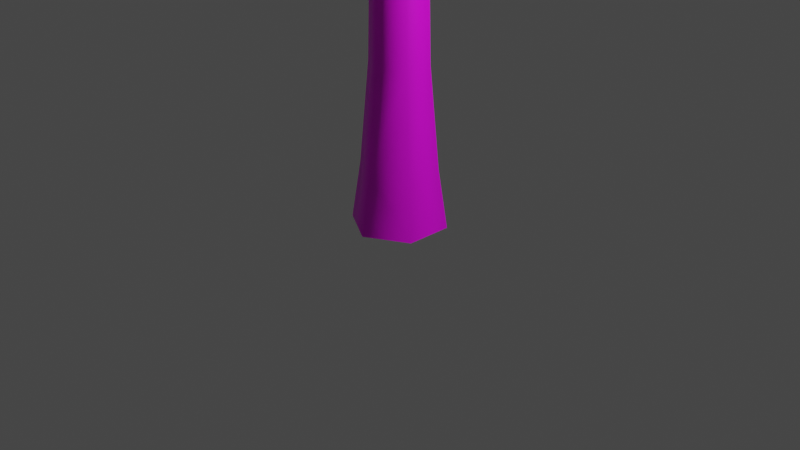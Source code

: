 # Source: palm_001.blend  (saved by Blender 3.3.6; exported with 4.5.12 LTS)
import bpy
from mathutils import Matrix  # noqa: F401  (used for matrix-valued properties, if any)

bpy.ops.wm.read_factory_settings(use_empty=True)
scene = bpy.context.scene
scene.name = 'Scene'

# ---- collections
col_collection = bpy.data.collections.new('Collection'); scene.collection.children.link(col_collection)

# ---- images (referenced by path relative to the original .blend; pixels are not part of the script)
import os
ASSET_DIR = os.environ.get("B2B_ASSET_DIR", "")  # directory of the original .blend (textures are referenced by path, not embedded)
HERE = os.path.dirname(os.path.abspath(__file__))  # packed textures are extracted next to this script under _unpacked/

def load_image(name, relpath, width, height, colorspace="sRGB"):
    """Load a texture the original file referenced (path relative to the .blend, or extracted next to this script)."""
    p = next((c for c in (os.path.join(HERE, relpath), os.path.join(ASSET_DIR, relpath)) if relpath and os.path.exists(c)), "")
    if p:
        img = bpy.data.images.load(p, check_existing=True)
        img.name = name
    else:  # same state as the original file: an image datablock whose file is absent (Cycles renders it pink)
        img = bpy.data.images.new(name, width, height)
        img.source = "FILE"
        img.filepath = "//" + (relpath or name)
    img.colorspace_settings.name = colorspace
    return img
img_trunk_scratch_png = load_image('trunk_scratch.png', 'trunk_scratch.png', 1024, 1024, 'sRGB')
img_frond_scratch_png = load_image('frond_scratch.png', 'frond_scratch.png', 1024, 1024, 'sRGB')

# ---- materials (node trees are filled in below, after node groups)
mat_palm_trunk = bpy.data.materials.new('PALM_trunk')
mat_palm_trunk.alpha_threshold = 0.0
mat_palm_trunk.use_transparent_shadow = False
mat_palm_trunk.roughness = 0.5
mat_palm_trunk.line_color = (0.0, 0.0, 0.0, 1.0)
mat_palm_frond = bpy.data.materials.new('PALM_frond')

# ---- material node trees
mat_palm_trunk.use_nodes = True; mat_palm_trunk.node_tree.nodes.clear()
_N = mat_palm_trunk.node_tree.nodes; _L = mat_palm_trunk.node_tree.links
n0 = _N.new('ShaderNodeOutputMaterial'); n0.name = 'Material Output'; n0.location = (300, 300)
n1 = _N.new('ShaderNodeBsdfPrincipled'); n1.name = 'Principled BSDF'; n1.location = (10, 300)
n1.distribution = 'GGX'
n1.subsurface_method = 'RANDOM_WALK_SKIN'
n1.inputs[3].default_value = 1.45
n1.inputs[27].default_value = (0.0, 0.0, 0.0, 1.0)
n1.inputs[28].default_value = 1.0
n2 = _N.new('ShaderNodeTexImage'); n2.name = 'Image Texture'; n2.location = (-280, 280)
n2.image = img_trunk_scratch_png
_L.new(n1.outputs[0], n0.inputs[0])
_L.new(n2.outputs[0], n1.inputs[0])
n0.is_active_output = True
mat_palm_frond.use_nodes = True; mat_palm_frond.node_tree.nodes.clear()
_N = mat_palm_frond.node_tree.nodes; _L = mat_palm_frond.node_tree.links
n0 = _N.new('ShaderNodeBsdfPrincipled'); n0.name = 'Principled BSDF'; n0.location = (10, 300)
n0.distribution = 'GGX'
n0.subsurface_method = 'RANDOM_WALK_SKIN'
n0.inputs[3].default_value = 1.45
n0.inputs[27].default_value = (0.0, 0.0, 0.0, 1.0)
n0.inputs[28].default_value = 1.0
n1 = _N.new('ShaderNodeOutputMaterial'); n1.name = 'Material Output'; n1.location = (300, 300)
n2 = _N.new('ShaderNodeTexImage'); n2.name = 'Image Texture'; n2.location = (-760, 36)
n2.image = img_frond_scratch_png
n3 = _N.new('ShaderNodeMath'); n3.name = 'Math'; n3.location = (0, 0)
n3.hide = True
n3.operation = 'GREATER_THAN'
_L.new(n0.outputs[0], n1.inputs[0])
_L.new(n2.outputs[0], n0.inputs[0])
_L.new(n2.outputs[1], n3.inputs[0])
_L.new(n3.outputs[0], n0.inputs[4])
n1.is_active_output = True

# ---- world
world_world = bpy.data.worlds.new('World'); scene.world = world_world
world_world.use_nodes = True; world_world.node_tree.nodes.clear()
_N = world_world.node_tree.nodes; _L = world_world.node_tree.links
n0 = _N.new('ShaderNodeOutputWorld'); n0.name = 'World Output'; n0.location = (300, 300)
n1 = _N.new('ShaderNodeBackground'); n1.name = 'Background'; n1.location = (10, 300)
n1.inputs[0].default_value = (0.05088, 0.05088, 0.05088, 1.0)
_L.new(n1.outputs[0], n0.inputs[0])
n0.is_active_output = True
world_world.color = (0.05088, 0.05088, 0.05088)
world_world.use_sun_shadow = False
world_world.sun_shadow_jitter_overblur = 0.0

# ---- cameras
cam_camera = bpy.data.cameras.new('Camera')
cam_camera.clip_end = 100.0
cam_camera.ortho_scale = 7.314

# ---- lights
light_light = bpy.data.lights.new('Light', 'POINT')
light_light.transmission_factor = 0.0
light_light.energy = 1000.0
light_light.shadow_soft_size = 0.1
light_light.shadow_maximum_resolution = 0.006
light_light.use_absolute_resolution = True

# ---- meshes
me_cube = bpy.data.meshes.new('Cube')
me_cube.from_pydata([(-2.443e-08, 0.3083, 1.653), (0.267, 0.1542, 1.653), (0.0, 0.5, -0.03043), (0.0, 0.4043, 0.5903), (0.433, 0.25, -0.03043), (0.3501, 0.2021, 0.5903), (0.433, -0.25, -0.03043), (0.3501, -0.2021, 0.5903), (0.0, -0.5, -0.03043), (0.0, -0.4043, 0.5903), (-0.433, -0.25, -0.03043), (-0.3501, -0.2021, 0.5903), (-0.433, 0.25, -0.03043), (-0.3501, 0.2021, 0.5903), (0.267, -0.1542, 1.653), (-2.443e-08, -0.3083, 1.653), (-0.267, -0.1542, 1.653), (-0.267, 0.1542, 1.653), (-2.443e-08, 0.2616, 3.739), (-0.2265, 0.1308, 3.739), (-0.2265, -0.1308, 3.739), (-2.443e-08, -0.2616, 3.739), (0.2265, -0.1308, 3.739), (0.2265, 0.1308, 3.739), (-5.205e-08, 0.2298, 5.643), (-0.199, 0.1149, 5.643), (-0.199, -0.1149, 5.643), (-5.205e-08, -0.2298, 5.643), (0.199, -0.1149, 5.643), (0.199, 0.1149, 5.643), (-6.522e-07, 0.2298, 7.007), (-0.199, 0.1149, 7.007), (-0.199, -0.1149, 7.007), (-6.522e-07, -0.2298, 7.007), (0.199, -0.1149, 7.007), (0.199, 0.1149, 7.007), (-7.488e-07, 0.0, 7.739), (-7.523e-07, 0.3726, 7.548), (-0.3227, 0.1863, 7.548), (-0.3227, -0.1863, 7.548), (-7.523e-07, -0.3726, 7.548), (0.3226, -0.1863, 7.548), (0.3226, 0.1863, 7.548)], [], [(0, 17, 19, 18), (11, 9, 15, 16), (2, 3, 5, 4), (16, 15, 21, 20), (9, 7, 14, 15), (4, 5, 7, 6), (14, 1, 23, 22), (5, 3, 0, 1), (6, 7, 9, 8), (15, 14, 22, 21), (3, 13, 17, 0), (8, 9, 11, 10), (13, 11, 16, 17), (7, 5, 1, 14), (10, 11, 13, 12), (1, 0, 18, 23), (18, 19, 25, 24), (12, 13, 3, 2), (17, 16, 20, 19), (28, 29, 35, 34), (23, 18, 24, 29), (21, 22, 28, 27), (19, 20, 26, 25), (22, 23, 29, 28), (20, 21, 27, 26), (35, 30, 37, 42), (26, 27, 33, 32), (24, 25, 31, 30), (29, 24, 30, 35), (27, 28, 34, 33), (25, 26, 32, 31), (33, 34, 41, 40), (31, 32, 39, 38), (34, 35, 42, 41), (32, 33, 40, 39), (30, 31, 38, 37), (36, 37, 38), (36, 38, 39), (36, 39, 40), (36, 40, 41), (36, 41, 42), (36, 42, 37)])
me_cube.polygons.foreach_set('use_smooth', [True] * 42)
_uv = me_cube.uv_layers.new(name='UVMap')
_uv.uv.foreach_set('vector', [-8.941e-08, 1.0, 0.1667, 1.0, 0.1667, 1.0, -8.941e-08, 1.0, 0.3333, 1.0, 0.5, 1.0, 0.5, 1.0, 0.3333, 1.0, 1.0, 0.5, 1.0, 1.0, 0.8333, 1.0, 0.8333, 0.5, 0.3333, 1.0, 0.5, 1.0, 0.5, 1.0, 0.3333, 1.0, 0.5, 1.0, 0.6667, 1.0, 0.6667, 1.0, 0.5, 1.0, 0.8333, 0.5, 0.8333, 1.0, 0.6667, 1.0, 0.6667, 0.5, 0.6667, 1.0, 0.8333, 1.0, 0.8333, 1.0, 0.6667, 1.0, 0.8333, 1.0, 1.0, 1.0, 1.0, 1.0, 0.8333, 1.0, 0.6667, 0.5, 0.6667, 1.0, 0.5, 1.0, 0.5, 0.5, 0.5, 1.0, 0.6667, 1.0, 0.6667, 1.0, 0.5, 1.0, -8.941e-08, 1.0, 0.1667, 1.0, 0.1667, 1.0, -8.941e-08, 1.0, 0.5, 0.5, 0.5, 1.0, 0.3333, 1.0, 0.3333, 0.5, 0.1667, 1.0, 0.3333, 1.0, 0.3333, 1.0, 0.1667, 1.0, 0.6667, 1.0, 0.8333, 1.0, 0.8333, 1.0, 0.6667, 1.0, 0.3333, 0.5, 0.3333, 1.0, 0.1667, 1.0, 0.1667, 0.5, 0.8333, 1.0, 1.0, 1.0, 1.0, 1.0, 0.8333, 1.0, -8.941e-08, 1.0, 0.1667, 1.0, 0.1667, 1.0, -8.941e-08, 1.0, 0.1667, 0.5, 0.1667, 1.0, -8.941e-08, 1.0, -8.941e-08, 0.5, 0.1667, 1.0, 0.3333, 1.0, 0.3333, 1.0, 0.1667, 1.0, 0.6667, 1.0, 0.8333, 1.0, 0.8333, 1.0, 0.6667, 1.0, 0.8333, 1.0, 1.0, 1.0, 1.0, 1.0, 0.8333, 1.0, 0.5, 1.0, 0.6667, 1.0, 0.6667, 1.0, 0.5, 1.0, 0.1667, 1.0, 0.3333, 1.0, 0.3333, 1.0, 0.1667, 1.0, 0.6667, 1.0, 0.8333, 1.0, 0.8333, 1.0, 0.6667, 1.0, 0.3333, 1.0, 0.5, 1.0, 0.5, 1.0, 0.3333, 1.0, 0.8333, 1.0, 1.0, 1.0, 1.0, 1.0, 0.8333, 1.0, 0.3333, 1.0, 0.5, 1.0, 0.5, 1.0, 0.3333, 1.0, -8.941e-08, 1.0, 0.1667, 1.0, 0.1667, 1.0, -8.941e-08, 1.0, 0.8333, 1.0, 1.0, 1.0, 1.0, 1.0, 0.8333, 1.0, 0.5, 1.0, 0.6667, 1.0, 0.6667, 1.0, 0.5, 1.0, 0.1667, 1.0, 0.3333, 1.0, 0.3333, 1.0, 0.1667, 1.0, 0.5, 1.0, 0.6667, 1.0, 0.6667, 1.0, 0.5, 1.0, 0.1667, 1.0, 0.3333, 1.0, 0.3333, 1.0, 0.1667, 1.0, 0.6667, 1.0, 0.8333, 1.0, 0.8333, 1.0, 0.6667, 1.0, 0.3333, 1.0, 0.5, 1.0, 0.5, 1.0, 0.3333, 1.0, -8.941e-08, 1.0, 0.1667, 1.0, 0.1667, 1.0, -8.941e-08, 1.0, 0.25, 0.25, 0.25, 0.49, 0.04215, 0.37, 0.25, 0.25, 0.04215, 0.37, 0.04215, 0.13, 0.25, 0.25, 0.04215, 0.13, 0.25, 0.01, 0.25, 0.25, 0.25, 0.01, 0.4578, 0.13, 0.25, 0.25, 0.4578, 0.13, 0.4578, 0.37, 0.25, 0.25, 0.4578, 0.37, 0.25, 0.49])
me_cube.materials.append(mat_palm_trunk)
me_cube.use_mirror_vertex_groups = False
me_cube.update()
me_plane = bpy.data.meshes.new('Plane')
me_plane.from_pydata([(-0.006712, -0.4337, 7.699), (2.345, -1.725, 7.699), (0.3623, 0.2384, 7.699), (2.714, -1.053, 7.699), (0.1778, -0.09764, 7.551), (2.529, -1.389, 7.551), (0.7771, -0.8641, 8.013), (1.561, -1.294, 8.013), (1.93, -0.6224, 8.013), (1.146, -0.192, 8.013), (1.745, -0.9584, 7.865), (0.9616, -0.528, 7.865), (-0.1666, -0.3547, 7.719), (1.585, -1.681, 9.258), (0.2962, 0.2567, 7.719), (2.048, -1.069, 9.258), (0.1325, -0.1003, 7.598), (1.884, -1.426, 9.137), (0.2735, -0.6878, 8.489), (0.8575, -1.13, 9.002), (1.32, -0.5185, 9.002), (0.7363, -0.07645, 8.489), (1.157, -0.8754, 8.881), (0.5726, -0.4334, 8.368), (0.3547, -0.1666, 7.719), (1.681, 1.585, 9.258), (-0.2567, 0.2962, 7.719), (1.069, 2.048, 9.258), (0.1003, 0.1325, 7.598), (1.426, 1.884, 9.137), (0.6878, 0.2735, 8.489), (1.13, 0.8575, 9.002), (0.5185, 1.32, 9.002), (0.07645, 0.7363, 8.489), (0.8754, 1.157, 8.881), (0.4334, 0.5726, 8.368), (0.1666, 0.3547, 7.719), (-1.682, 1.707, 9.107), (-0.2962, -0.2567, 7.719), (-2.145, 1.095, 9.107), (-0.1325, 0.1003, 7.598), (-1.981, 1.452, 8.986), (-0.2735, 0.6878, 8.489), (-0.9542, 1.156, 9.002), (-1.417, 0.5445, 9.002), (-0.7363, 0.07645, 8.489), (-1.253, 0.9014, 8.881), (-0.5726, 0.4334, 8.368), (-0.3547, 0.1666, 7.719), (-1.759, -1.63, 9.093), (0.2567, -0.2962, 7.719), (-1.148, -2.093, 9.093), (-0.1003, -0.1325, 7.598), (-1.505, -1.93, 8.972), (-0.6878, -0.2735, 8.489), (-1.13, -0.8575, 8.959), (-0.5185, -1.32, 8.959), (-0.07645, -0.7363, 8.489), (-0.8754, -1.157, 8.838), (-0.4334, -0.5726, 8.368), (0.4104, -0.1404, 7.699), (2.365, 1.697, 7.699), (-0.1148, 0.4183, 7.699), (1.84, 2.256, 7.699), (0.1478, 0.1389, 7.551), (2.102, 1.976, 7.551), (1.062, 0.4721, 8.013), (1.713, 1.085, 8.013), (1.188, 1.643, 8.013), (0.5368, 1.031, 8.013), (1.451, 1.364, 7.865), (0.7993, 0.7514, 7.865), (0.2603, 0.3469, 7.699), (-0.8831, 2.774, 7.699), (-0.4333, 0.02009, 7.699), (-1.577, 2.447, 7.699), (-0.08646, 0.1835, 7.551), (-1.23, 2.61, 7.551), (-0.1208, 1.156, 8.013), (-0.5019, 1.965, 8.013), (-1.196, 1.638, 8.013), (-0.8144, 0.829, 8.013), (-0.8487, 1.801, 7.865), (-0.4676, 0.9924, 7.865), (-0.2495, 0.3548, 7.699), (-2.911, 0.01724, 7.699), (-0.153, -0.4059, 7.699), (-2.814, -0.7434, 7.699), (-0.2012, -0.02553, 7.551), (-2.863, -0.3631, 7.551), (-1.137, 0.2423, 8.013), (-2.024, 0.1298, 8.013), (-1.927, -0.6309, 8.013), (-1.04, -0.5184, 8.013), (-1.975, -0.2506, 7.865), (-1.088, -0.1381, 7.865), (-0.4145, -0.1276, 7.699), (-0.9159, -2.763, 7.699), (0.3387, -0.2709, 7.699), (-0.1626, -2.906, 7.699), (-0.03791, -0.1993, 7.551), (-0.5392, -2.835, 7.551), (-0.5816, -1.006, 8.013), (-0.7488, -1.885, 8.013), (0.004497, -2.028, 8.013), (0.1716, -1.149, 8.013), (-0.3721, -1.956, 7.865), (-0.205, -1.078, 7.865), (-0.2681, 0.4487, 7.544), (-2.343, 0.8922, 5.903), (-0.4275, -0.3013, 7.543), (-2.503, 0.1422, 5.902), (-0.2592, 0.05506, 7.427), (-2.334, 0.4986, 5.785), (-1.148, 0.6362, 7.246), (-1.84, 0.784, 6.699), (-1.999, 0.03401, 6.698), (-1.308, -0.1138, 7.245), (-1.831, 0.3904, 6.581), (-1.139, 0.2425, 7.128), (-0.5227, -0.007821, 7.544), (-1.944, -1.583, 5.903), (0.04719, -0.5209, 7.543), (-1.374, -2.096, 5.902), (-0.1773, -0.1969, 7.427), (-1.599, -1.772, 5.785), (-1.125, -0.6762, 7.246), (-1.599, -1.201, 6.699), (-1.029, -1.714, 6.698), (-0.5552, -1.189, 7.245), (-1.254, -1.39, 6.581), (-0.7797, -0.8653, 7.128), (-0.2546, -0.4565, 7.544), (0.399, -2.475, 5.903), (0.4747, -0.2196, 7.543), (1.128, -2.238, 5.902), (0.08191, -0.252, 7.427), (0.7354, -2.271, 5.785), (0.02311, -1.312, 7.246), (0.2409, -1.985, 6.699), (0.9702, -1.748, 6.698), (0.7523, -1.075, 7.245), (0.5774, -1.781, 6.581), (0.3596, -1.108, 7.128), (0.2681, -0.4487, 7.544), (2.343, -0.8922, 5.903), (0.4275, 0.3013, 7.543), (2.503, -0.1422, 5.902), (0.2592, -0.05506, 7.427), (2.334, -0.4986, 5.785), (1.148, -0.6362, 7.246), (1.84, -0.784, 6.699), (1.999, -0.03401, 6.698), (1.308, 0.1138, 7.245), (1.831, -0.3904, 6.581), (1.139, -0.2425, 7.128), (0.5227, 0.007822, 7.544), (1.944, 1.583, 5.903), (-0.04719, 0.5209, 7.543), (1.374, 2.096, 5.902), (0.1773, 0.1969, 7.427), (1.599, 1.772, 5.785), (1.125, 0.6762, 7.246), (1.599, 1.201, 6.699), (1.029, 1.714, 6.698), (0.5552, 1.189, 7.245), (1.254, 1.39, 6.581), (0.7797, 0.8653, 7.128), (0.2546, 0.4565, 7.544), (-0.399, 2.475, 5.903), (-0.4747, 0.2196, 7.543), (-1.128, 2.238, 5.902), (-0.08191, 0.252, 7.427), (-0.7354, 2.271, 5.785), (-0.02311, 1.312, 7.246), (-0.2409, 1.985, 6.699), (-0.9702, 1.748, 6.698), (-0.7523, 1.075, 7.245), (-0.5774, 1.781, 6.581), (-0.3596, 1.108, 7.128)], [], [(10, 5, 8), (7, 5, 10), (0, 6, 11, 4), (6, 7, 10, 11), (4, 11, 9, 2), (11, 10, 8, 9), (8, 5, 3), (5, 7, 1), (22, 17, 20), (19, 17, 22), (12, 18, 23, 16), (18, 19, 22, 23), (16, 23, 21, 14), (23, 22, 20, 21), (20, 17, 15), (17, 19, 13), (34, 29, 32), (31, 29, 34), (24, 30, 35, 28), (30, 31, 34, 35), (28, 35, 33, 26), (35, 34, 32, 33), (32, 29, 27), (29, 31, 25), (46, 41, 44), (43, 41, 46), (36, 42, 47, 40), (42, 43, 46, 47), (40, 47, 45, 38), (47, 46, 44, 45), (44, 41, 39), (41, 43, 37), (58, 53, 56), (55, 53, 58), (48, 54, 59, 52), (54, 55, 58, 59), (52, 59, 57, 50), (59, 58, 56, 57), (56, 53, 51), (53, 55, 49), (70, 65, 68), (67, 65, 70), (60, 66, 71, 64), (66, 67, 70, 71), (64, 71, 69, 62), (71, 70, 68, 69), (68, 65, 63), (65, 67, 61), (82, 77, 80), (79, 77, 82), (72, 78, 83, 76), (78, 79, 82, 83), (76, 83, 81, 74), (83, 82, 80, 81), (80, 77, 75), (77, 79, 73), (94, 89, 92), (91, 89, 94), (84, 90, 95, 88), (90, 91, 94, 95), (88, 95, 93, 86), (95, 94, 92, 93), (92, 89, 87), (89, 91, 85), (106, 101, 104), (103, 101, 106), (96, 102, 107, 100), (102, 103, 106, 107), (100, 107, 105, 98), (107, 106, 104, 105), (104, 101, 99), (101, 103, 97), (118, 113, 116), (115, 113, 118), (108, 114, 119, 112), (114, 115, 118, 119), (112, 119, 117, 110), (119, 118, 116, 117), (116, 113, 111), (113, 115, 109), (130, 125, 128), (127, 125, 130), (120, 126, 131, 124), (126, 127, 130, 131), (124, 131, 129, 122), (131, 130, 128, 129), (128, 125, 123), (125, 127, 121), (142, 137, 140), (139, 137, 142), (132, 138, 143, 136), (138, 139, 142, 143), (136, 143, 141, 134), (143, 142, 140, 141), (140, 137, 135), (137, 139, 133), (154, 149, 152), (151, 149, 154), (144, 150, 155, 148), (150, 151, 154, 155), (148, 155, 153, 146), (155, 154, 152, 153), (152, 149, 147), (149, 151, 145), (166, 161, 164), (163, 161, 166), (156, 162, 167, 160), (162, 163, 166, 167), (160, 167, 165, 158), (167, 166, 164, 165), (164, 161, 159), (161, 163, 157), (178, 173, 176), (175, 173, 178), (168, 174, 179, 172), (174, 175, 178, 179), (172, 179, 177, 170), (179, 178, 176, 177), (176, 173, 171), (173, 175, 169)])
me_plane.polygons.foreach_set('use_smooth', [True] * 120)
_uv = me_plane.uv_layers.new(name='UVMap')
_uv.uv.foreach_set('vector', [0.6667, 0.5391, 1.0, 0.5391, 0.6667, 1.039, 0.6667, 0.03906, 1.0, 0.5391, 0.6667, 0.5391, 0.0, 0.03906, 0.3333, 0.03906, 0.3333, 0.5391, 0.0, 0.5391, 0.3333, 0.03906, 0.6667, 0.03906, 0.6667, 0.5391, 0.3333, 0.5391, 0.0, 0.5391, 0.3333, 0.5391, 0.3333, 1.039, 0.0, 1.039, 0.3333, 0.5391, 0.6667, 0.5391, 0.6667, 1.039, 0.3333, 1.039, 0.6667, 1.039, 1.0, 0.5391, 1.0, 1.039, 1.0, 0.5391, 0.6667, 0.03906, 1.0, 0.03906, 0.6667, 0.5391, 1.0, 0.5391, 0.6667, 1.039, 0.6667, 0.03906, 1.0, 0.5391, 0.6667, 0.5391, 0.0, 0.03906, 0.3333, 0.03906, 0.3333, 0.5391, 0.0, 0.5391, 0.3333, 0.03906, 0.6667, 0.03906, 0.6667, 0.5391, 0.3333, 0.5391, 0.0, 0.5391, 0.3333, 0.5391, 0.3333, 1.039, 0.0, 1.039, 0.3333, 0.5391, 0.6667, 0.5391, 0.6667, 1.039, 0.3333, 1.039, 0.6667, 1.039, 1.0, 0.5391, 1.0, 1.039, 1.0, 0.5391, 0.6667, 0.03906, 1.0, 0.03906, 0.6667, 0.5391, 1.0, 0.5391, 0.6667, 1.039, 0.6667, 0.03906, 1.0, 0.5391, 0.6667, 0.5391, 0.0, 0.03906, 0.3333, 0.03906, 0.3333, 0.5391, 0.0, 0.5391, 0.3333, 0.03906, 0.6667, 0.03906, 0.6667, 0.5391, 0.3333, 0.5391, 0.0, 0.5391, 0.3333, 0.5391, 0.3333, 1.039, 0.0, 1.039, 0.3333, 0.5391, 0.6667, 0.5391, 0.6667, 1.039, 0.3333, 1.039, 0.6667, 1.039, 1.0, 0.5391, 1.0, 1.039, 1.0, 0.5391, 0.6667, 0.03906, 1.0, 0.03906, 0.6667, 0.5391, 1.0, 0.5391, 0.6667, 1.039, 0.6667, 0.03906, 1.0, 0.5391, 0.6667, 0.5391, 0.0, 0.03906, 0.3333, 0.03906, 0.3333, 0.5391, 0.0, 0.5391, 0.3333, 0.03906, 0.6667, 0.03906, 0.6667, 0.5391, 0.3333, 0.5391, 0.0, 0.5391, 0.3333, 0.5391, 0.3333, 1.039, 0.0, 1.039, 0.3333, 0.5391, 0.6667, 0.5391, 0.6667, 1.039, 0.3333, 1.039, 0.6667, 1.039, 1.0, 0.5391, 1.0, 1.039, 1.0, 0.5391, 0.6667, 0.03906, 1.0, 0.03906, 0.6667, 0.5391, 1.0, 0.5391, 0.6667, 1.039, 0.6667, 0.03906, 1.0, 0.5391, 0.6667, 0.5391, 0.0, 0.03906, 0.3333, 0.03906, 0.3333, 0.5391, 0.0, 0.5391, 0.3333, 0.03906, 0.6667, 0.03906, 0.6667, 0.5391, 0.3333, 0.5391, 0.0, 0.5391, 0.3333, 0.5391, 0.3333, 1.039, 0.0, 1.039, 0.3333, 0.5391, 0.6667, 0.5391, 0.6667, 1.039, 0.3333, 1.039, 0.6667, 1.039, 1.0, 0.5391, 1.0, 1.039, 1.0, 0.5391, 0.6667, 0.03906, 1.0, 0.03906, 0.6667, 0.5391, 1.0, 0.5391, 0.6667, 1.039, 0.6667, 0.03906, 1.0, 0.5391, 0.6667, 0.5391, 0.0, 0.03906, 0.3333, 0.03906, 0.3333, 0.5391, 0.0, 0.5391, 0.3333, 0.03906, 0.6667, 0.03906, 0.6667, 0.5391, 0.3333, 0.5391, 0.0, 0.5391, 0.3333, 0.5391, 0.3333, 1.039, 0.0, 1.039, 0.3333, 0.5391, 0.6667, 0.5391, 0.6667, 1.039, 0.3333, 1.039, 0.6667, 1.039, 1.0, 0.5391, 1.0, 1.039, 1.0, 0.5391, 0.6667, 0.03906, 1.0, 0.03906, 0.6667, 0.5391, 1.0, 0.5391, 0.6667, 1.039, 0.6667, 0.03906, 1.0, 0.5391, 0.6667, 0.5391, 0.0, 0.03906, 0.3333, 0.03906, 0.3333, 0.5391, 0.0, 0.5391, 0.3333, 0.03906, 0.6667, 0.03906, 0.6667, 0.5391, 0.3333, 0.5391, 0.0, 0.5391, 0.3333, 0.5391, 0.3333, 1.039, 0.0, 1.039, 0.3333, 0.5391, 0.6667, 0.5391, 0.6667, 1.039, 0.3333, 1.039, 0.6667, 1.039, 1.0, 0.5391, 1.0, 1.039, 1.0, 0.5391, 0.6667, 0.03906, 1.0, 0.03906, 0.6667, 0.5391, 1.0, 0.5391, 0.6667, 1.039, 0.6667, 0.03906, 1.0, 0.5391, 0.6667, 0.5391, 0.0, 0.03906, 0.3333, 0.03906, 0.3333, 0.5391, 0.0, 0.5391, 0.3333, 0.03906, 0.6667, 0.03906, 0.6667, 0.5391, 0.3333, 0.5391, 0.0, 0.5391, 0.3333, 0.5391, 0.3333, 1.039, 0.0, 1.039, 0.3333, 0.5391, 0.6667, 0.5391, 0.6667, 1.039, 0.3333, 1.039, 0.6667, 1.039, 1.0, 0.5391, 1.0, 1.039, 1.0, 0.5391, 0.6667, 0.03906, 1.0, 0.03906, 0.6667, 0.5391, 1.0, 0.5391, 0.6667, 1.039, 0.6667, 0.03906, 1.0, 0.5391, 0.6667, 0.5391, 0.0, 0.03906, 0.3333, 0.03906, 0.3333, 0.5391, 0.0, 0.5391, 0.3333, 0.03906, 0.6667, 0.03906, 0.6667, 0.5391, 0.3333, 0.5391, 0.0, 0.5391, 0.3333, 0.5391, 0.3333, 1.039, 0.0, 1.039, 0.3333, 0.5391, 0.6667, 0.5391, 0.6667, 1.039, 0.3333, 1.039, 0.6667, 1.039, 1.0, 0.5391, 1.0, 1.039, 1.0, 0.5391, 0.6667, 0.03906, 1.0, 0.03906, 0.6667, 0.5391, 1.0, 0.5391, 0.6667, 1.039, 0.6667, 0.03906, 1.0, 0.5391, 0.6667, 0.5391, 0.0, 0.03906, 0.3333, 0.03906, 0.3333, 0.5391, 0.0, 0.5391, 0.3333, 0.03906, 0.6667, 0.03906, 0.6667, 0.5391, 0.3333, 0.5391, 0.0, 0.5391, 0.3333, 0.5391, 0.3333, 1.039, 0.0, 1.039, 0.3333, 0.5391, 0.6667, 0.5391, 0.6667, 1.039, 0.3333, 1.039, 0.6667, 1.039, 1.0, 0.5391, 1.0, 1.039, 1.0, 0.5391, 0.6667, 0.03906, 1.0, 0.03906, 0.6667, 0.5391, 1.0, 0.5391, 0.6667, 1.039, 0.6667, 0.03906, 1.0, 0.5391, 0.6667, 0.5391, 0.0, 0.03906, 0.3333, 0.03906, 0.3333, 0.5391, 0.0, 0.5391, 0.3333, 0.03906, 0.6667, 0.03906, 0.6667, 0.5391, 0.3333, 0.5391, 0.0, 0.5391, 0.3333, 0.5391, 0.3333, 1.039, 0.0, 1.039, 0.3333, 0.5391, 0.6667, 0.5391, 0.6667, 1.039, 0.3333, 1.039, 0.6667, 1.039, 1.0, 0.5391, 1.0, 1.039, 1.0, 0.5391, 0.6667, 0.03906, 1.0, 0.03906, 0.6667, 0.5391, 1.0, 0.5391, 0.6667, 1.039, 0.6667, 0.03906, 1.0, 0.5391, 0.6667, 0.5391, 0.0, 0.03906, 0.3333, 0.03906, 0.3333, 0.5391, 0.0, 0.5391, 0.3333, 0.03906, 0.6667, 0.03906, 0.6667, 0.5391, 0.3333, 0.5391, 0.0, 0.5391, 0.3333, 0.5391, 0.3333, 1.039, 0.0, 1.039, 0.3333, 0.5391, 0.6667, 0.5391, 0.6667, 1.039, 0.3333, 1.039, 0.6667, 1.039, 1.0, 0.5391, 1.0, 1.039, 1.0, 0.5391, 0.6667, 0.03906, 1.0, 0.03906, 0.6667, 0.5391, 1.0, 0.5391, 0.6667, 1.039, 0.6667, 0.03906, 1.0, 0.5391, 0.6667, 0.5391, 0.0, 0.03906, 0.3333, 0.03906, 0.3333, 0.5391, 0.0, 0.5391, 0.3333, 0.03906, 0.6667, 0.03906, 0.6667, 0.5391, 0.3333, 0.5391, 0.0, 0.5391, 0.3333, 0.5391, 0.3333, 1.039, 0.0, 1.039, 0.3333, 0.5391, 0.6667, 0.5391, 0.6667, 1.039, 0.3333, 1.039, 0.6667, 1.039, 1.0, 0.5391, 1.0, 1.039, 1.0, 0.5391, 0.6667, 0.03906, 1.0, 0.03906, 0.6667, 0.5391, 1.0, 0.5391, 0.6667, 1.039, 0.6667, 0.03906, 1.0, 0.5391, 0.6667, 0.5391, 0.0, 0.03906, 0.3333, 0.03906, 0.3333, 0.5391, 0.0, 0.5391, 0.3333, 0.03906, 0.6667, 0.03906, 0.6667, 0.5391, 0.3333, 0.5391, 0.0, 0.5391, 0.3333, 0.5391, 0.3333, 1.039, 0.0, 1.039, 0.3333, 0.5391, 0.6667, 0.5391, 0.6667, 1.039, 0.3333, 1.039, 0.6667, 1.039, 1.0, 0.5391, 1.0, 1.039, 1.0, 0.5391, 0.6667, 0.03906, 1.0, 0.03906, 0.6667, 0.5391, 1.0, 0.5391, 0.6667, 1.039, 0.6667, 0.03906, 1.0, 0.5391, 0.6667, 0.5391, 0.0, 0.03906, 0.3333, 0.03906, 0.3333, 0.5391, 0.0, 0.5391, 0.3333, 0.03906, 0.6667, 0.03906, 0.6667, 0.5391, 0.3333, 0.5391, 0.0, 0.5391, 0.3333, 0.5391, 0.3333, 1.039, 0.0, 1.039, 0.3333, 0.5391, 0.6667, 0.5391, 0.6667, 1.039, 0.3333, 1.039, 0.6667, 1.039, 1.0, 0.5391, 1.0, 1.039, 1.0, 0.5391, 0.6667, 0.03906, 1.0, 0.03906])
_ca = me_plane.color_attributes.new('Col', 'BYTE_COLOR', 'CORNER')
_ca.data.foreach_set('color', [0.0, 0.0, 0.0, 1.0, 0.05127, 0.0, 0.0, 1.0, 0.09084, 0.0, 0.0, 1.0, 0.09084, 0.0, 0.0, 1.0, 0.05127, 0.0, 0.0, 1.0, 0.0, 0.0, 0.0, 1.0, 0.0, 0.0, 0.0, 1.0, 0.0, 0.0, 0.0, 1.0, 0.0, 0.0, 0.0, 1.0, 0.0, 0.0, 0.0, 1.0, 0.0, 0.0, 0.0, 1.0, 0.09084, 0.0, 0.0, 1.0, 0.0, 0.0, 0.0, 1.0, 0.0, 0.0, 0.0, 1.0, 0.0, 0.0, 0.0, 1.0, 0.0, 0.0, 0.0, 1.0, 0.0, 0.0, 0.0, 1.0, 0.01764, 0.01764, 0.01764, 1.0, 0.0, 0.0, 0.0, 1.0, 0.0, 0.0, 0.0, 1.0, 0.09084, 0.0, 0.0, 1.0, 0.0, 0.0, 0.0, 1.0, 0.09084, 0.0, 0.0, 1.0, 0.05127, 0.0, 0.0, 1.0, 0.402, 0.0, 0.0, 1.0, 0.05127, 0.0, 0.0, 1.0, 0.09084, 0.0, 0.0, 1.0, 0.402, 0.0, 0.0, 1.0, 0.0, 0.0, 0.0, 1.0, 0.05127, 0.0, 0.0, 1.0, 0.09084, 0.0, 0.0, 1.0, 0.09084, 0.0, 0.0, 1.0, 0.05127, 0.0, 0.0, 1.0, 0.0, 0.0, 0.0, 1.0, 0.0, 0.0, 0.0, 1.0, 0.0, 0.0, 0.0, 1.0, 0.0, 0.0, 0.0, 1.0, 0.0, 0.0, 0.0, 1.0, 0.0, 0.0, 0.0, 1.0, 0.09084, 0.0, 0.0, 1.0, 0.0, 0.0, 0.0, 1.0, 0.0, 0.0, 0.0, 1.0, 0.0, 0.0, 0.0, 1.0, 0.0, 0.0, 0.0, 1.0, 0.0, 0.0, 0.0, 1.0, 0.01764, 0.01764, 0.01764, 1.0, 0.0, 0.0, 0.0, 1.0, 0.0, 0.0, 0.0, 1.0, 0.09084, 0.0, 0.0, 1.0, 0.0, 0.0, 0.0, 1.0, 0.09084, 0.0, 0.0, 1.0, 0.05127, 0.0, 0.0, 1.0, 0.402, 0.0, 0.0, 1.0, 0.05127, 0.0, 0.0, 1.0, 0.09084, 0.0, 0.0, 1.0, 0.402, 0.0, 0.0, 1.0, 0.0, 0.0, 0.0, 1.0, 0.05127, 0.0, 0.0, 1.0, 0.09084, 0.0, 0.0, 1.0, 0.09084, 0.0, 0.0, 1.0, 0.05127, 0.0, 0.0, 1.0, 0.0, 0.0, 0.0, 1.0, 0.0, 0.0, 0.0, 1.0, 0.0, 0.0, 0.0, 1.0, 0.0, 0.0, 0.0, 1.0, 0.0, 0.0, 0.0, 1.0, 0.0, 0.0, 0.0, 1.0, 0.09084, 0.0, 0.0, 1.0, 0.0, 0.0, 0.0, 1.0, 0.0, 0.0, 0.0, 1.0, 0.0, 0.0, 0.0, 1.0, 0.0, 0.0, 0.0, 1.0, 0.0, 0.0, 0.0, 1.0, 0.01764, 0.01764, 0.01764, 1.0, 0.0, 0.0, 0.0, 1.0, 0.0, 0.0, 0.0, 1.0, 0.09084, 0.0, 0.0, 1.0, 0.0, 0.0, 0.0, 1.0, 0.09084, 0.0, 0.0, 1.0, 0.05127, 0.0, 0.0, 1.0, 0.402, 0.0, 0.0, 1.0, 0.05127, 0.0, 0.0, 1.0, 0.09084, 0.0, 0.0, 1.0, 0.402, 0.0, 0.0, 1.0, 0.0, 0.0, 0.0, 1.0, 0.05127, 0.0, 0.0, 1.0, 0.09084, 0.0, 0.0, 1.0, 0.09084, 0.0, 0.0, 1.0, 0.05127, 0.0, 0.0, 1.0, 0.0, 0.0, 0.0, 1.0, 0.0, 0.0, 0.0, 1.0, 0.0, 0.0, 0.0, 1.0, 0.0, 0.0, 0.0, 1.0, 0.0, 0.0, 0.0, 1.0, 0.0, 0.0, 0.0, 1.0, 0.09084, 0.0, 0.0, 1.0, 0.0, 0.0, 0.0, 1.0, 0.0, 0.0, 0.0, 1.0, 0.0, 0.0, 0.0, 1.0, 0.0, 0.0, 0.0, 1.0, 0.0, 0.0, 0.0, 1.0, 0.01764, 0.01764, 0.01764, 1.0, 0.0, 0.0, 0.0, 1.0, 0.0, 0.0, 0.0, 1.0, 0.09084, 0.0, 0.0, 1.0, 0.0, 0.0, 0.0, 1.0, 0.09084, 0.0, 0.0, 1.0, 0.05127, 0.0, 0.0, 1.0, 0.402, 0.0, 0.0, 1.0, 0.05127, 0.0, 0.0, 1.0, 0.09084, 0.0, 0.0, 1.0, 0.402, 0.0, 0.0, 1.0, 0.0, 0.0, 0.0, 1.0, 0.05127, 0.0, 0.0, 1.0, 0.09084, 0.0, 0.0, 1.0, 0.09084, 0.0, 0.0, 1.0, 0.05127, 0.0, 0.0, 1.0, 0.0, 0.0, 0.0, 1.0, 0.0, 0.0, 0.0, 1.0, 0.0, 0.0, 0.0, 1.0, 0.0, 0.0, 0.0, 1.0, 0.0, 0.0, 0.0, 1.0, 0.0, 0.0, 0.0, 1.0, 0.09084, 0.0, 0.0, 1.0, 0.0, 0.0, 0.0, 1.0, 0.0, 0.0, 0.0, 1.0, 0.0, 0.0, 0.0, 1.0, 0.0, 0.0, 0.0, 1.0, 0.0, 0.0, 0.0, 1.0, 0.01764, 0.01764, 0.01764, 1.0, 0.0, 0.0, 0.0, 1.0, 0.0, 0.0, 0.0, 1.0, 0.09084, 0.0, 0.0, 1.0, 0.0, 0.0, 0.0, 1.0, 0.09084, 0.0, 0.0, 1.0, 0.05127, 0.0, 0.0, 1.0, 0.402, 0.0, 0.0, 1.0, 0.05127, 0.0, 0.0, 1.0, 0.09084, 0.0, 0.0, 1.0, 0.402, 0.0, 0.0, 1.0, 0.0, 0.0, 0.0, 1.0, 0.05127, 0.0, 0.0, 1.0, 0.09084, 0.0, 0.0, 1.0, 0.09084, 0.0, 0.0, 1.0, 0.05127, 0.0, 0.0, 1.0, 0.0, 0.0, 0.0, 1.0, 0.0, 0.0, 0.0, 1.0, 0.0, 0.0, 0.0, 1.0, 0.0, 0.0, 0.0, 1.0, 0.0, 0.0, 0.0, 1.0, 0.0, 0.0, 0.0, 1.0, 0.09084, 0.0, 0.0, 1.0, 0.0, 0.0, 0.0, 1.0, 0.0, 0.0, 0.0, 1.0, 0.0, 0.0, 0.0, 1.0, 0.0, 0.0, 0.0, 1.0, 0.0, 0.0, 0.0, 1.0, 0.01764, 0.01764, 0.01764, 1.0, 0.0, 0.0, 0.0, 1.0, 0.0, 0.0, 0.0, 1.0, 0.09084, 0.0, 0.0, 1.0, 0.0, 0.0, 0.0, 1.0, 0.09084, 0.0, 0.0, 1.0, 0.05127, 0.0, 0.0, 1.0, 0.402, 0.0, 0.0, 1.0, 0.05127, 0.0, 0.0, 1.0, 0.09084, 0.0, 0.0, 1.0, 0.402, 0.0, 0.0, 1.0, 0.0, 0.0, 0.0, 1.0, 0.05127, 0.0, 0.0, 1.0, 0.09084, 0.0, 0.0, 1.0, 0.09084, 0.0, 0.0, 1.0, 0.05127, 0.0, 0.0, 1.0, 0.0, 0.0, 0.0, 1.0, 0.0, 0.0, 0.0, 1.0, 0.0, 0.0, 0.0, 1.0, 0.0, 0.0, 0.0, 1.0, 0.0, 0.0, 0.0, 1.0, 0.0, 0.0, 0.0, 1.0, 0.09084, 0.0, 0.0, 1.0, 0.0, 0.0, 0.0, 1.0, 0.0, 0.0, 0.0, 1.0, 0.0, 0.0, 0.0, 1.0, 0.0, 0.0, 0.0, 1.0, 0.0, 0.0, 0.0, 1.0, 0.01764, 0.01764, 0.01764, 1.0, 0.0, 0.0, 0.0, 1.0, 0.0, 0.0, 0.0, 1.0, 0.09084, 0.0, 0.0, 1.0, 0.0, 0.0, 0.0, 1.0, 0.09084, 0.0, 0.0, 1.0, 0.05127, 0.0, 0.0, 1.0, 0.402, 0.0, 0.0, 1.0, 0.05127, 0.0, 0.0, 1.0, 0.09084, 0.0, 0.0, 1.0, 0.402, 0.0, 0.0, 1.0, 0.0, 0.0, 0.0, 1.0, 0.05127, 0.0, 0.0, 1.0, 0.09084, 0.0, 0.0, 1.0, 0.09084, 0.0, 0.0, 1.0, 0.05127, 0.0, 0.0, 1.0, 0.0, 0.0, 0.0, 1.0, 0.0, 0.0, 0.0, 1.0, 0.0, 0.0, 0.0, 1.0, 0.0, 0.0, 0.0, 1.0, 0.0, 0.0, 0.0, 1.0, 0.0, 0.0, 0.0, 1.0, 0.09084, 0.0, 0.0, 1.0, 0.0, 0.0, 0.0, 1.0, 0.0, 0.0, 0.0, 1.0, 0.0, 0.0, 0.0, 1.0, 0.0, 0.0, 0.0, 1.0, 0.0, 0.0, 0.0, 1.0, 0.01764, 0.01764, 0.01764, 1.0, 0.0, 0.0, 0.0, 1.0, 0.0, 0.0, 0.0, 1.0, 0.09084, 0.0, 0.0, 1.0, 0.0, 0.0, 0.0, 1.0, 0.09084, 0.0, 0.0, 1.0, 0.05127, 0.0, 0.0, 1.0, 0.402, 0.0, 0.0, 1.0, 0.05127, 0.0, 0.0, 1.0, 0.09084, 0.0, 0.0, 1.0, 0.402, 0.0, 0.0, 1.0, 0.0, 0.0, 0.0, 1.0, 0.05127, 0.0, 0.0, 1.0, 0.09084, 0.0, 0.0, 1.0, 0.09084, 0.0, 0.0, 1.0, 0.05127, 0.0, 0.0, 1.0, 0.0, 0.0, 0.0, 1.0, 0.0, 0.0, 0.0, 1.0, 0.0, 0.0, 0.0, 1.0, 0.0, 0.0, 0.0, 1.0, 0.0, 0.0, 0.0, 1.0, 0.0, 0.0, 0.0, 1.0, 0.09084, 0.0, 0.0, 1.0, 0.0, 0.0, 0.0, 1.0, 0.0, 0.0, 0.0, 1.0, 0.0, 0.0, 0.0, 1.0, 0.0, 0.0, 0.0, 1.0, 0.0, 0.0, 0.0, 1.0, 0.01764, 0.01764, 0.01764, 1.0, 0.0, 0.0, 0.0, 1.0, 0.0, 0.0, 0.0, 1.0, 0.09084, 0.0, 0.0, 1.0, 0.0, 0.0, 0.0, 1.0, 0.09084, 0.0, 0.0, 1.0, 0.05127, 0.0, 0.0, 1.0, 0.402, 0.0, 0.0, 1.0, 0.05127, 0.0, 0.0, 1.0, 0.09084, 0.0, 0.0, 1.0, 0.402, 0.0, 0.0, 1.0, 0.0, 0.0, 0.0, 1.0, 0.05127, 0.0, 0.0, 1.0, 0.09084, 0.0, 0.0, 1.0, 0.09084, 0.0, 0.0, 1.0, 0.05127, 0.0, 0.0, 1.0, 0.0, 0.0, 0.0, 1.0, 0.0, 0.0, 0.0, 1.0, 0.0, 0.0, 0.0, 1.0, 0.0, 0.0, 0.0, 1.0, 0.0, 0.0, 0.0, 1.0, 0.0, 0.0, 0.0, 1.0, 0.09084, 0.0, 0.0, 1.0, 0.0, 0.0, 0.0, 1.0, 0.0, 0.0, 0.0, 1.0, 0.0, 0.0, 0.0, 1.0, 0.0, 0.0, 0.0, 1.0, 0.0, 0.0, 0.0, 1.0, 0.01764, 0.01764, 0.01764, 1.0, 0.0, 0.0, 0.0, 1.0, 0.0, 0.0, 0.0, 1.0, 0.09084, 0.0, 0.0, 1.0, 0.0, 0.0, 0.0, 1.0, 0.09084, 0.0, 0.0, 1.0, 0.05127, 0.0, 0.0, 1.0, 0.402, 0.0, 0.0, 1.0, 0.05127, 0.0, 0.0, 1.0, 0.09084, 0.0, 0.0, 1.0, 0.402, 0.0, 0.0, 1.0, 0.0, 0.0, 0.0, 1.0, 0.05127, 0.0, 0.0, 1.0, 0.09084, 0.0, 0.0, 1.0, 0.09084, 0.0, 0.0, 1.0, 0.05127, 0.0, 0.0, 1.0, 0.0, 0.0, 0.0, 1.0, 0.0, 0.0, 0.0, 1.0, 0.0, 0.0, 0.0, 1.0, 0.0, 0.0, 0.0, 1.0, 0.0, 0.0, 0.0, 1.0, 0.0, 0.0, 0.0, 1.0, 0.09084, 0.0, 0.0, 1.0, 0.0, 0.0, 0.0, 1.0, 0.0, 0.0, 0.0, 1.0, 0.0, 0.0, 0.0, 1.0, 0.0, 0.0, 0.0, 1.0, 0.0, 0.0, 0.0, 1.0, 0.01764, 0.01764, 0.01764, 1.0, 0.0, 0.0, 0.0, 1.0, 0.0, 0.0, 0.0, 1.0, 0.09084, 0.0, 0.0, 1.0, 0.0, 0.0, 0.0, 1.0, 0.09084, 0.0, 0.0, 1.0, 0.05127, 0.0, 0.0, 1.0, 0.402, 0.0, 0.0, 1.0, 0.05127, 0.0, 0.0, 1.0, 0.09084, 0.0, 0.0, 1.0, 0.402, 0.0, 0.0, 1.0, 0.0, 0.0, 0.0, 1.0, 0.05127, 0.0, 0.0, 1.0, 0.09084, 0.0, 0.0, 1.0, 0.09084, 0.0, 0.0, 1.0, 0.05127, 0.0, 0.0, 1.0, 0.0, 0.0, 0.0, 1.0, 0.0, 0.0, 0.0, 1.0, 0.0, 0.0, 0.0, 1.0, 0.0, 0.0, 0.0, 1.0, 0.0, 0.0, 0.0, 1.0, 0.0, 0.0, 0.0, 1.0, 0.09084, 0.0, 0.0, 1.0, 0.0, 0.0, 0.0, 1.0, 0.0, 0.0, 0.0, 1.0, 0.0, 0.0, 0.0, 1.0, 0.0, 0.0, 0.0, 1.0, 0.0, 0.0, 0.0, 1.0, 0.01764, 0.01764, 0.01764, 1.0, 0.0, 0.0, 0.0, 1.0, 0.0, 0.0, 0.0, 1.0, 0.09084, 0.0, 0.0, 1.0, 0.0, 0.0, 0.0, 1.0, 0.09084, 0.0, 0.0, 1.0, 0.05127, 0.0, 0.0, 1.0, 0.402, 0.0, 0.0, 1.0, 0.05127, 0.0, 0.0, 1.0, 0.09084, 0.0, 0.0, 1.0, 0.402, 0.0, 0.0, 1.0, 0.0, 0.0, 0.0, 1.0, 0.05127, 0.0, 0.0, 1.0, 0.09084, 0.0, 0.0, 1.0, 0.09084, 0.0, 0.0, 1.0, 0.05127, 0.0, 0.0, 1.0, 0.0, 0.0, 0.0, 1.0, 0.0, 0.0, 0.0, 1.0, 0.0, 0.0, 0.0, 1.0, 0.0, 0.0, 0.0, 1.0, 0.0, 0.0, 0.0, 1.0, 0.0, 0.0, 0.0, 1.0, 0.09084, 0.0, 0.0, 1.0, 0.0, 0.0, 0.0, 1.0, 0.0, 0.0, 0.0, 1.0, 0.0, 0.0, 0.0, 1.0, 0.0, 0.0, 0.0, 1.0, 0.0, 0.0, 0.0, 1.0, 0.01764, 0.01764, 0.01764, 1.0, 0.0, 0.0, 0.0, 1.0, 0.0, 0.0, 0.0, 1.0, 0.09084, 0.0, 0.0, 1.0, 0.0, 0.0, 0.0, 1.0, 0.09084, 0.0, 0.0, 1.0, 0.05127, 0.0, 0.0, 1.0, 0.402, 0.0, 0.0, 1.0, 0.05127, 0.0, 0.0, 1.0, 0.09084, 0.0, 0.0, 1.0, 0.402, 0.0, 0.0, 1.0, 0.0, 0.0, 0.0, 1.0, 0.05127, 0.0, 0.0, 1.0, 0.09084, 0.0, 0.0, 1.0, 0.09084, 0.0, 0.0, 1.0, 0.05127, 0.0, 0.0, 1.0, 0.0, 0.0, 0.0, 1.0, 0.0, 0.0, 0.0, 1.0, 0.0, 0.0, 0.0, 1.0, 0.0, 0.0, 0.0, 1.0, 0.0, 0.0, 0.0, 1.0, 0.0, 0.0, 0.0, 1.0, 0.09084, 0.0, 0.0, 1.0, 0.0, 0.0, 0.0, 1.0, 0.0, 0.0, 0.0, 1.0, 0.0, 0.0, 0.0, 1.0, 0.0, 0.0, 0.0, 1.0, 0.0, 0.0, 0.0, 1.0, 0.01764, 0.01764, 0.01764, 1.0, 0.0, 0.0, 0.0, 1.0, 0.0, 0.0, 0.0, 1.0, 0.09084, 0.0, 0.0, 1.0, 0.0, 0.0, 0.0, 1.0, 0.09084, 0.0, 0.0, 1.0, 0.05127, 0.0, 0.0, 1.0, 0.402, 0.0, 0.0, 1.0, 0.05127, 0.0, 0.0, 1.0, 0.09084, 0.0, 0.0, 1.0, 0.402, 0.0, 0.0, 1.0, 0.0, 0.0, 0.0, 1.0, 0.05127, 0.0, 0.0, 1.0, 0.09084, 0.0, 0.0, 1.0, 0.09084, 0.0, 0.0, 1.0, 0.05127, 0.0, 0.0, 1.0, 0.0, 0.0, 0.0, 1.0, 0.0, 0.0, 0.0, 1.0, 0.0, 0.0, 0.0, 1.0, 0.0, 0.0, 0.0, 1.0, 0.0, 0.0, 0.0, 1.0, 0.0, 0.0, 0.0, 1.0, 0.09084, 0.0, 0.0, 1.0, 0.0, 0.0, 0.0, 1.0, 0.0, 0.0, 0.0, 1.0, 0.0, 0.0, 0.0, 1.0, 0.0, 0.0, 0.0, 1.0, 0.0, 0.0, 0.0, 1.0, 0.01764, 0.01764, 0.01764, 1.0, 0.0, 0.0, 0.0, 1.0, 0.0, 0.0, 0.0, 1.0, 0.09084, 0.0, 0.0, 1.0, 0.0, 0.0, 0.0, 1.0, 0.09084, 0.0, 0.0, 1.0, 0.05127, 0.0, 0.0, 1.0, 0.402, 0.0, 0.0, 1.0, 0.05127, 0.0, 0.0, 1.0, 0.09084, 0.0, 0.0, 1.0, 0.402, 0.0, 0.0, 1.0])
me_plane.materials.append(mat_palm_frond)
me_plane.use_paint_bone_selection = False
me_plane.use_paint_mask_vertex = True
me_plane.update()

# ---- objects
ob_palm_001 = bpy.data.objects.new('palm_001', me_cube)
ob_light = bpy.data.objects.new('Light', light_light)
ob_camera = bpy.data.objects.new('Camera', cam_camera)
ob_plane = bpy.data.objects.new('Plane', me_plane)

# ---- transforms, parenting, visibility, modifiers, constraints
ob_palm_001.location = (0.0, 0.0, 0.0)
ob_palm_001.lock_rotations_4d = False
ob_palm_001.empty_display_type = 'ARROWS'
ob_palm_001.lineart.crease_threshold = 0.0
ob_light.location = (4.076, 1.005, 5.904)
ob_light.rotation_euler = (0.6503, 0.05522, 1.866)
ob_light.lock_rotations_4d = False
ob_light.empty_display_type = 'ARROWS'
ob_light.color = (0.0, 0.0, 0.0, 0.0)
ob_light.lineart.crease_threshold = 0.0
ob_camera.location = (7.359, -6.926, 4.958)
ob_camera.rotation_euler = (1.109, 0.0, 0.8149)
ob_camera.lock_rotations_4d = False
ob_camera.empty_display_type = 'ARROWS'
ob_camera.color = (0.0, 0.0, 0.0, 0.0)
ob_camera.display_type = 'WIRE'
ob_camera.lineart.crease_threshold = 0.0
ob_plane.location = (0.0, 0.0, 0.0)

# ---- collection membership
col_collection.objects.link(ob_palm_001)
col_collection.objects.link(ob_light)
col_collection.objects.link(ob_camera)
col_collection.objects.link(ob_plane)

# ---- scene / render settings (as saved in the file)
scene.camera = ob_camera
scene.frame_start = 1; scene.frame_end = 250; scene.frame_set(1)
scene.render.engine = 'BLENDER_EEVEE_NEXT'
scene.cycles.sampling_pattern = 'TABULATED_SOBOL'
scene.cycles.use_light_tree = False
scene.view_settings.view_transform = 'Filmic'
bpy.context.view_layer.update()
